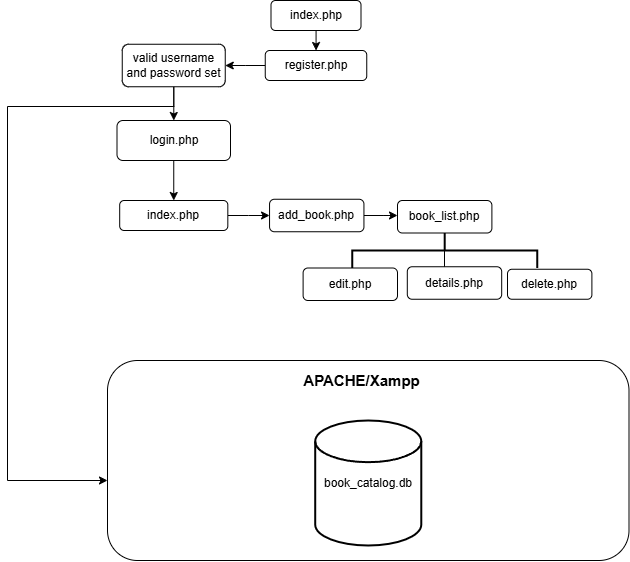

The diagram above was exported from draw.io. Its source (the exported page's mxGraphModel, read from the mxfile embedded in the PNG):
<mxGraphModel dx="1547" dy="851" grid="1" gridSize="10" guides="1" tooltips="1" connect="1" arrows="1" fold="1" page="1" pageScale="1" pageWidth="850" pageHeight="1100" math="0" shadow="0">
  <root>
    <mxCell id="0" />
    <mxCell id="1" parent="0" />
    <mxCell id="lRV06JnAlMSQHMMzrzIT-3" value="" style="rounded=1;whiteSpace=wrap;html=1;" vertex="1" parent="1">
      <mxGeometry x="250" y="470" width="521.5" height="200" as="geometry" />
    </mxCell>
    <mxCell id="lRV06JnAlMSQHMMzrzIT-8" value="" style="edgeStyle=orthogonalEdgeStyle;rounded=0;orthogonalLoop=1;jettySize=auto;html=1;" edge="1" parent="1" source="lRV06JnAlMSQHMMzrzIT-4" target="lRV06JnAlMSQHMMzrzIT-7">
      <mxGeometry relative="1" as="geometry" />
    </mxCell>
    <mxCell id="lRV06JnAlMSQHMMzrzIT-4" value="index.php" style="rounded=1;whiteSpace=wrap;html=1;" vertex="1" parent="1">
      <mxGeometry x="413.5" y="110" width="90" height="30" as="geometry" />
    </mxCell>
    <mxCell id="lRV06JnAlMSQHMMzrzIT-10" value="" style="edgeStyle=orthogonalEdgeStyle;rounded=0;orthogonalLoop=1;jettySize=auto;html=1;" edge="1" parent="1" source="lRV06JnAlMSQHMMzrzIT-7" target="lRV06JnAlMSQHMMzrzIT-9">
      <mxGeometry relative="1" as="geometry" />
    </mxCell>
    <mxCell id="lRV06JnAlMSQHMMzrzIT-7" value="register.php" style="whiteSpace=wrap;html=1;rounded=1;" vertex="1" parent="1">
      <mxGeometry x="407.75" y="160" width="101.5" height="30" as="geometry" />
    </mxCell>
    <mxCell id="lRV06JnAlMSQHMMzrzIT-12" value="" style="edgeStyle=orthogonalEdgeStyle;rounded=0;orthogonalLoop=1;jettySize=auto;html=1;" edge="1" parent="1" source="lRV06JnAlMSQHMMzrzIT-9" target="lRV06JnAlMSQHMMzrzIT-11">
      <mxGeometry relative="1" as="geometry" />
    </mxCell>
    <mxCell id="lRV06JnAlMSQHMMzrzIT-78" value="" style="edgeStyle=orthogonalEdgeStyle;rounded=0;orthogonalLoop=1;jettySize=auto;html=1;" edge="1" parent="1" source="lRV06JnAlMSQHMMzrzIT-9" target="lRV06JnAlMSQHMMzrzIT-3">
      <mxGeometry relative="1" as="geometry">
        <mxPoint x="173.25" y="175" as="targetPoint" />
        <Array as="points">
          <mxPoint x="316" y="216" />
          <mxPoint x="150" y="216" />
          <mxPoint x="150" y="590" />
        </Array>
      </mxGeometry>
    </mxCell>
    <mxCell id="lRV06JnAlMSQHMMzrzIT-9" value="valid username and password set" style="whiteSpace=wrap;html=1;rounded=1;" vertex="1" parent="1">
      <mxGeometry x="264.75" y="153.75" width="103" height="42.5" as="geometry" />
    </mxCell>
    <mxCell id="lRV06JnAlMSQHMMzrzIT-57" value="" style="edgeStyle=orthogonalEdgeStyle;rounded=0;orthogonalLoop=1;jettySize=auto;html=1;" edge="1" parent="1" source="lRV06JnAlMSQHMMzrzIT-11" target="lRV06JnAlMSQHMMzrzIT-56">
      <mxGeometry relative="1" as="geometry" />
    </mxCell>
    <mxCell id="lRV06JnAlMSQHMMzrzIT-11" value="login.php" style="whiteSpace=wrap;html=1;rounded=1;" vertex="1" parent="1">
      <mxGeometry x="259.5" y="230" width="113.5" height="40" as="geometry" />
    </mxCell>
    <mxCell id="lRV06JnAlMSQHMMzrzIT-32" value="book_catalog.db" style="strokeWidth=2;html=1;shape=mxgraph.flowchart.database;whiteSpace=wrap;" vertex="1" parent="1">
      <mxGeometry x="457.71000000000004" y="530" width="106.07" height="125" as="geometry" />
    </mxCell>
    <mxCell id="lRV06JnAlMSQHMMzrzIT-33" value="&lt;font style=&quot;font-size: 15px;&quot;&gt;&lt;b&gt;APACHE/Xampp&lt;/b&gt;&lt;/font&gt;" style="text;html=1;align=center;verticalAlign=middle;whiteSpace=wrap;rounded=0;" vertex="1" parent="1">
      <mxGeometry x="445.61" y="480" width="116.5" height="20" as="geometry" />
    </mxCell>
    <mxCell id="lRV06JnAlMSQHMMzrzIT-59" value="" style="edgeStyle=orthogonalEdgeStyle;rounded=0;orthogonalLoop=1;jettySize=auto;html=1;" edge="1" parent="1" source="lRV06JnAlMSQHMMzrzIT-56" target="lRV06JnAlMSQHMMzrzIT-58">
      <mxGeometry relative="1" as="geometry" />
    </mxCell>
    <mxCell id="lRV06JnAlMSQHMMzrzIT-56" value="index.php" style="whiteSpace=wrap;html=1;rounded=1;" vertex="1" parent="1">
      <mxGeometry x="262.19" y="310" width="108.13" height="30" as="geometry" />
    </mxCell>
    <mxCell id="lRV06JnAlMSQHMMzrzIT-61" value="" style="edgeStyle=orthogonalEdgeStyle;rounded=0;orthogonalLoop=1;jettySize=auto;html=1;" edge="1" parent="1" source="lRV06JnAlMSQHMMzrzIT-58">
      <mxGeometry relative="1" as="geometry">
        <mxPoint x="540" y="325" as="targetPoint" />
      </mxGeometry>
    </mxCell>
    <mxCell id="lRV06JnAlMSQHMMzrzIT-58" value="add_book.php" style="whiteSpace=wrap;html=1;rounded=1;" vertex="1" parent="1">
      <mxGeometry x="412.05" y="308.75" width="94.39" height="32.5" as="geometry" />
    </mxCell>
    <mxCell id="lRV06JnAlMSQHMMzrzIT-62" value="book_list.php" style="whiteSpace=wrap;html=1;rounded=1;" vertex="1" parent="1">
      <mxGeometry x="540" y="310" width="94.39" height="32.5" as="geometry" />
    </mxCell>
    <mxCell id="lRV06JnAlMSQHMMzrzIT-63" value="" style="strokeWidth=2;html=1;shape=mxgraph.flowchart.annotation_2;align=left;labelPosition=right;pointerEvents=1;direction=south;" vertex="1" parent="1">
      <mxGeometry x="494.7" y="342.5" width="185" height="35" as="geometry" />
    </mxCell>
    <mxCell id="lRV06JnAlMSQHMMzrzIT-67" value="" style="shape=partialRectangle;whiteSpace=wrap;html=1;right=0;top=0;bottom=0;fillColor=none;routingCenterX=-0.5;" vertex="1" parent="1">
      <mxGeometry x="587" y="360" width="20" height="20" as="geometry" />
    </mxCell>
    <mxCell id="lRV06JnAlMSQHMMzrzIT-68" value="edit.php" style="whiteSpace=wrap;html=1;rounded=1;" vertex="1" parent="1">
      <mxGeometry x="445.61" y="377.5" width="94.39" height="32.5" as="geometry" />
    </mxCell>
    <mxCell id="lRV06JnAlMSQHMMzrzIT-69" value="details.php" style="whiteSpace=wrap;html=1;rounded=1;" vertex="1" parent="1">
      <mxGeometry x="549.8" y="376.25" width="94.39" height="32.5" as="geometry" />
    </mxCell>
    <mxCell id="lRV06JnAlMSQHMMzrzIT-70" value="delete.php" style="whiteSpace=wrap;html=1;rounded=1;" vertex="1" parent="1">
      <mxGeometry x="650" y="378.75" width="84.39" height="30" as="geometry" />
    </mxCell>
  </root>
</mxGraphModel>